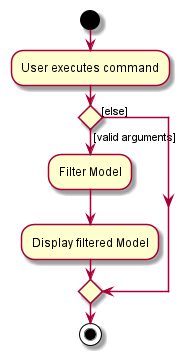

The diagram above was rendered by PlantUML. Its source (embedded in the PNG):
@startuml
start
:User executes command;

if () then ([valid arguments])
    :Filter Model;
    :Display filtered Model;
else ([else])

endif
stop
@enduml